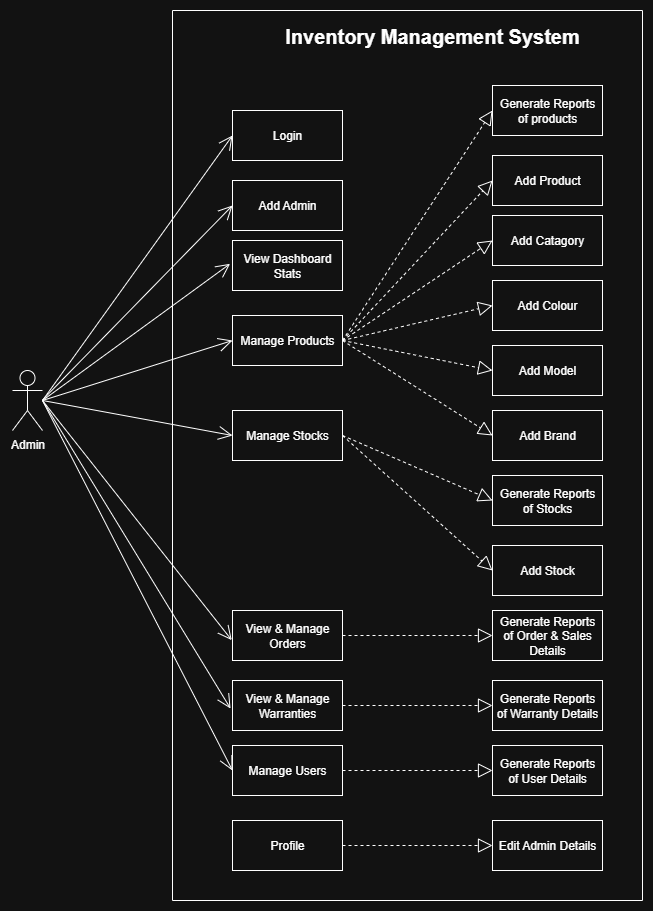

The diagram above was exported from draw.io. Its source (the exported page's mxGraphModel, read from the mxfile embedded in the PNG):
<mxGraphModel dx="1358" dy="709" grid="1" gridSize="10" guides="1" tooltips="1" connect="1" arrows="1" fold="1" page="1" pageScale="1" pageWidth="827" pageHeight="1169" math="0" shadow="0">
  <root>
    <mxCell id="0" />
    <mxCell id="1" parent="0" />
    <mxCell id="pFR3At6-1IDVIC9ER2---1" value="Admin" style="shape=umlActor;verticalLabelPosition=bottom;verticalAlign=top;html=1;" vertex="1" parent="1">
      <mxGeometry x="60" y="450" width="30" height="60" as="geometry" />
    </mxCell>
    <mxCell id="pFR3At6-1IDVIC9ER2---4" value="Login" style="html=1;whiteSpace=wrap;" vertex="1" parent="1">
      <mxGeometry x="280" y="190" width="110" height="50" as="geometry" />
    </mxCell>
    <mxCell id="pFR3At6-1IDVIC9ER2---5" value="View Dashboard Stats" style="html=1;whiteSpace=wrap;" vertex="1" parent="1">
      <mxGeometry x="280" y="320" width="110" height="50" as="geometry" />
    </mxCell>
    <mxCell id="pFR3At6-1IDVIC9ER2---6" value="Manage Products" style="html=1;whiteSpace=wrap;" vertex="1" parent="1">
      <mxGeometry x="280" y="395" width="110" height="50" as="geometry" />
    </mxCell>
    <mxCell id="pFR3At6-1IDVIC9ER2---7" value="Manage Stocks" style="html=1;whiteSpace=wrap;" vertex="1" parent="1">
      <mxGeometry x="280" y="490" width="110" height="50" as="geometry" />
    </mxCell>
    <mxCell id="pFR3At6-1IDVIC9ER2---8" value="View &amp;amp; Manage Orders" style="html=1;whiteSpace=wrap;" vertex="1" parent="1">
      <mxGeometry x="280" y="690" width="110" height="50" as="geometry" />
    </mxCell>
    <mxCell id="pFR3At6-1IDVIC9ER2---9" value="View &amp;amp; Manage Warranties" style="html=1;whiteSpace=wrap;" vertex="1" parent="1">
      <mxGeometry x="280" y="760" width="110" height="50" as="geometry" />
    </mxCell>
    <mxCell id="pFR3At6-1IDVIC9ER2---10" value="Manage Users" style="html=1;whiteSpace=wrap;" vertex="1" parent="1">
      <mxGeometry x="280" y="825" width="110" height="50" as="geometry" />
    </mxCell>
    <mxCell id="pFR3At6-1IDVIC9ER2---11" value="Add Admin" style="html=1;whiteSpace=wrap;" vertex="1" parent="1">
      <mxGeometry x="280" y="260" width="110" height="50" as="geometry" />
    </mxCell>
    <mxCell id="pFR3At6-1IDVIC9ER2---12" value="Generate Reports of products" style="html=1;whiteSpace=wrap;" vertex="1" parent="1">
      <mxGeometry x="540" y="165" width="110" height="50" as="geometry" />
    </mxCell>
    <mxCell id="pFR3At6-1IDVIC9ER2---13" value="Add Catagory" style="html=1;whiteSpace=wrap;" vertex="1" parent="1">
      <mxGeometry x="540" y="295" width="110" height="50" as="geometry" />
    </mxCell>
    <mxCell id="pFR3At6-1IDVIC9ER2---14" value="Add Product" style="html=1;whiteSpace=wrap;" vertex="1" parent="1">
      <mxGeometry x="540" y="235" width="110" height="50" as="geometry" />
    </mxCell>
    <mxCell id="pFR3At6-1IDVIC9ER2---15" value="Add Colour" style="html=1;whiteSpace=wrap;" vertex="1" parent="1">
      <mxGeometry x="540" y="360" width="110" height="50" as="geometry" />
    </mxCell>
    <mxCell id="pFR3At6-1IDVIC9ER2---16" value="Add Model&lt;span style=&quot;color: rgba(0, 0, 0, 0); font-family: monospace; font-size: 0px; text-align: start; text-wrap-mode: nowrap;&quot;&gt;%3CmxGraphModel%3E%3Croot%3E%3CmxCell%20id%3D%220%22%2F%3E%3CmxCell%20id%3D%221%22%20parent%3D%220%22%2F%3E%3CmxCell%20id%3D%222%22%20value%3D%22View%20Dashboard%20Stats%22%20style%3D%22html%3D1%3BwhiteSpace%3Dwrap%3B%22%20vertex%3D%221%22%20parent%3D%221%22%3E%3CmxGeometry%20x%3D%22200%22%20y%3D%22190%22%20width%3D%22110%22%20height%3D%2250%22%20as%3D%22geometry%22%2F%3E%3C%2FmxCell%3E%3CmxCell%20id%3D%223%22%20value%3D%22Manage%20Products%22%20style%3D%22html%3D1%3BwhiteSpace%3Dwrap%3B%22%20vertex%3D%221%22%20parent%3D%221%22%3E%3CmxGeometry%20x%3D%22200%22%20y%3D%22260%22%20width%3D%22110%22%20height%3D%2250%22%20as%3D%22geometry%22%2F%3E%3C%2FmxCell%3E%3C%2Froot%3E%3C%2FmxGraphModel%3E&lt;/span&gt;&lt;span style=&quot;color: rgba(0, 0, 0, 0); font-family: monospace; font-size: 0px; text-align: start; text-wrap-mode: nowrap;&quot;&gt;%3CmxGraphModel%3E%3Croot%3E%3CmxCell%20id%3D%220%22%2F%3E%3CmxCell%20id%3D%221%22%20parent%3D%220%22%2F%3E%3CmxCell%20id%3D%222%22%20value%3D%22View%20Dashboard%20Stats%22%20style%3D%22html%3D1%3BwhiteSpace%3Dwrap%3B%22%20vertex%3D%221%22%20parent%3D%221%22%3E%3CmxGeometry%20x%3D%22200%22%20y%3D%22190%22%20width%3D%22110%22%20height%3D%2250%22%20as%3D%22geometry%22%2F%3E%3C%2FmxCell%3E%3CmxCell%20id%3D%223%22%20value%3D%22Manage%20Products%22%20style%3D%22html%3D1%3BwhiteSpace%3Dwrap%3B%22%20vertex%3D%221%22%20parent%3D%221%22%3E%3CmxGeometry%20x%3D%22200%22%20y%3D%22260%22%20width%3D%22110%22%20height%3D%2250%22%20as%3D%22geometry%22%2F%3E%3C%2FmxCell%3E%3C%2Froot%3E%3C%2FmxGraphModel%3E&lt;/span&gt;" style="html=1;whiteSpace=wrap;" vertex="1" parent="1">
      <mxGeometry x="540" y="425" width="110" height="50" as="geometry" />
    </mxCell>
    <mxCell id="pFR3At6-1IDVIC9ER2---17" value="Add Brand&lt;span style=&quot;color: rgba(0, 0, 0, 0); font-family: monospace; font-size: 0px; text-align: start; text-wrap-mode: nowrap;&quot;&gt;%3CmxGraphModel%3E%3Croot%3E%3CmxCell%20id%3D%220%22%2F%3E%3CmxCell%20id%3D%221%22%20parent%3D%220%22%2F%3E%3CmxCell%20id%3D%222%22%20value%3D%22View%20Dashboard%20Stats%22%20style%3D%22html%3D1%3BwhiteSpace%3Dwrap%3B%22%20vertex%3D%221%22%20parent%3D%221%22%3E%3CmxGeometry%20x%3D%22200%22%20y%3D%22190%22%20width%3D%22110%22%20height%3D%2250%22%20as%3D%22geometry%22%2F%3E%3C%2FmxCell%3E%3CmxCell%20id%3D%223%22%20value%3D%22Manage%20Products%22%20style%3D%22html%3D1%3BwhiteSpace%3Dwrap%3B%22%20vertex%3D%221%22%20parent%3D%221%22%3E%3CmxGeometry%20x%3D%22200%22%20y%3D%22260%22%20width%3D%22110%22%20height%3D%2250%22%20as%3D%22geometry%22%2F%3E%3C%2FmxCell%3E%3C%2Froot%3E%3C%2FmxGraphModel%3E&lt;/span&gt;&lt;span style=&quot;color: rgba(0, 0, 0, 0); font-family: monospace; font-size: 0px; text-align: start; text-wrap-mode: nowrap;&quot;&gt;%3CmxGraphModel%3E%3Croot%3E%3CmxCell%20id%3D%220%22%2F%3E%3CmxCell%20id%3D%221%22%20parent%3D%220%22%2F%3E%3CmxCell%20id%3D%222%22%20value%3D%22View%20Dashboard%20Stats%22%20style%3D%22html%3D1%3BwhiteSpace%3Dwrap%3B%22%20vertex%3D%221%22%20parent%3D%221%22%3E%3CmxGeometry%20x%3D%22200%22%20y%3D%22190%22%20width%3D%22110%22%20height%3D%2250%22%20as%3D%22geometry%22%2F%3E%3C%2FmxCell%3E%3CmxCell%20id%3D%223%22%20value%3D%22Manage%20Products%22%20style%3D%22html%3D1%3BwhiteSpace%3Dwrap%3B%22%20vertex%3D%221%22%20parent%3D%221%22%3E%3CmxGeometry%20x%3D%22200%22%20y%3D%22260%22%20width%3D%22110%22%20height%3D%2250%22%20as%3D%22geometry%22%2F%3E%3C%2FmxCell%3E%3C%2Froot%3E%3C%2FmxGraphModel%3E&lt;/span&gt;" style="html=1;whiteSpace=wrap;" vertex="1" parent="1">
      <mxGeometry x="540" y="490" width="110" height="50" as="geometry" />
    </mxCell>
    <mxCell id="pFR3At6-1IDVIC9ER2---18" value="Generate Reports of Stocks" style="html=1;whiteSpace=wrap;" vertex="1" parent="1">
      <mxGeometry x="540" y="555" width="110" height="50" as="geometry" />
    </mxCell>
    <mxCell id="pFR3At6-1IDVIC9ER2---19" value="Add Stock" style="html=1;whiteSpace=wrap;" vertex="1" parent="1">
      <mxGeometry x="540" y="625" width="110" height="50" as="geometry" />
    </mxCell>
    <mxCell id="pFR3At6-1IDVIC9ER2---20" value="Generate Reports of Warranty Details" style="html=1;whiteSpace=wrap;" vertex="1" parent="1">
      <mxGeometry x="540" y="760" width="110" height="50" as="geometry" />
    </mxCell>
    <mxCell id="pFR3At6-1IDVIC9ER2---21" value="Generate Reports of Order &amp;amp; Sales Details" style="html=1;whiteSpace=wrap;" vertex="1" parent="1">
      <mxGeometry x="540" y="690" width="110" height="50" as="geometry" />
    </mxCell>
    <mxCell id="pFR3At6-1IDVIC9ER2---22" value="" style="endArrow=open;endFill=1;endSize=12;html=1;rounded=0;entryX=0;entryY=0.5;entryDx=0;entryDy=0;" edge="1" parent="1" target="pFR3At6-1IDVIC9ER2---11">
      <mxGeometry width="160" relative="1" as="geometry">
        <mxPoint x="90" y="479.5" as="sourcePoint" />
        <mxPoint x="250" y="479.5" as="targetPoint" />
      </mxGeometry>
    </mxCell>
    <mxCell id="pFR3At6-1IDVIC9ER2---23" value="" style="endArrow=open;endFill=1;endSize=12;html=1;rounded=0;entryX=0;entryY=0.5;entryDx=0;entryDy=0;" edge="1" parent="1" target="pFR3At6-1IDVIC9ER2---4">
      <mxGeometry width="160" relative="1" as="geometry">
        <mxPoint x="90" y="480" as="sourcePoint" />
        <mxPoint x="270" y="350" as="targetPoint" />
      </mxGeometry>
    </mxCell>
    <mxCell id="pFR3At6-1IDVIC9ER2---24" value="" style="endArrow=open;endFill=1;endSize=12;html=1;rounded=0;entryX=-0.022;entryY=0.466;entryDx=0;entryDy=0;entryPerimeter=0;" edge="1" parent="1" target="pFR3At6-1IDVIC9ER2---5">
      <mxGeometry width="160" relative="1" as="geometry">
        <mxPoint x="90" y="480" as="sourcePoint" />
        <mxPoint x="260" y="490" as="targetPoint" />
      </mxGeometry>
    </mxCell>
    <mxCell id="pFR3At6-1IDVIC9ER2---25" value="" style="endArrow=open;endFill=1;endSize=12;html=1;rounded=0;entryX=0;entryY=0.5;entryDx=0;entryDy=0;" edge="1" parent="1" target="pFR3At6-1IDVIC9ER2---6">
      <mxGeometry width="160" relative="1" as="geometry">
        <mxPoint x="90" y="480" as="sourcePoint" />
        <mxPoint x="300" y="420" as="targetPoint" />
      </mxGeometry>
    </mxCell>
    <mxCell id="pFR3At6-1IDVIC9ER2---26" value="" style="endArrow=open;endFill=1;endSize=12;html=1;rounded=0;entryX=0;entryY=0.5;entryDx=0;entryDy=0;" edge="1" parent="1" target="pFR3At6-1IDVIC9ER2---7">
      <mxGeometry width="160" relative="1" as="geometry">
        <mxPoint x="90" y="480" as="sourcePoint" />
        <mxPoint x="240" y="480" as="targetPoint" />
      </mxGeometry>
    </mxCell>
    <mxCell id="pFR3At6-1IDVIC9ER2---27" value="" style="endArrow=open;endFill=1;endSize=12;html=1;rounded=0;entryX=-0.007;entryY=0.592;entryDx=0;entryDy=0;entryPerimeter=0;" edge="1" parent="1" target="pFR3At6-1IDVIC9ER2---8">
      <mxGeometry width="160" relative="1" as="geometry">
        <mxPoint x="90" y="480" as="sourcePoint" />
        <mxPoint x="200" y="530" as="targetPoint" />
      </mxGeometry>
    </mxCell>
    <mxCell id="pFR3At6-1IDVIC9ER2---28" value="" style="endArrow=open;endFill=1;endSize=12;html=1;rounded=0;entryX=-0.018;entryY=0.56;entryDx=0;entryDy=0;entryPerimeter=0;" edge="1" parent="1" target="pFR3At6-1IDVIC9ER2---9">
      <mxGeometry width="160" relative="1" as="geometry">
        <mxPoint x="90" y="480" as="sourcePoint" />
        <mxPoint x="220" y="750" as="targetPoint" />
      </mxGeometry>
    </mxCell>
    <mxCell id="pFR3At6-1IDVIC9ER2---29" value="" style="endArrow=open;endFill=1;endSize=12;html=1;rounded=0;entryX=0;entryY=0.5;entryDx=0;entryDy=0;" edge="1" parent="1" target="pFR3At6-1IDVIC9ER2---10">
      <mxGeometry width="160" relative="1" as="geometry">
        <mxPoint x="90" y="480" as="sourcePoint" />
        <mxPoint x="200" y="810" as="targetPoint" />
      </mxGeometry>
    </mxCell>
    <mxCell id="pFR3At6-1IDVIC9ER2---30" value="" style="endArrow=block;dashed=1;endFill=0;endSize=12;html=1;rounded=0;exitX=1;exitY=0.5;exitDx=0;exitDy=0;entryX=0;entryY=0.5;entryDx=0;entryDy=0;" edge="1" parent="1" source="pFR3At6-1IDVIC9ER2---6" target="pFR3At6-1IDVIC9ER2---12">
      <mxGeometry width="160" relative="1" as="geometry">
        <mxPoint x="490" y="520" as="sourcePoint" />
        <mxPoint x="650" y="520" as="targetPoint" />
      </mxGeometry>
    </mxCell>
    <mxCell id="pFR3At6-1IDVIC9ER2---32" value="" style="endArrow=block;dashed=1;endFill=0;endSize=12;html=1;rounded=0;exitX=1;exitY=0.5;exitDx=0;exitDy=0;entryX=0;entryY=0.5;entryDx=0;entryDy=0;" edge="1" parent="1" source="pFR3At6-1IDVIC9ER2---6" target="pFR3At6-1IDVIC9ER2---14">
      <mxGeometry width="160" relative="1" as="geometry">
        <mxPoint x="430" y="645" as="sourcePoint" />
        <mxPoint x="580" y="360" as="targetPoint" />
      </mxGeometry>
    </mxCell>
    <mxCell id="pFR3At6-1IDVIC9ER2---33" value="" style="endArrow=block;dashed=1;endFill=0;endSize=12;html=1;rounded=0;entryX=0;entryY=0.5;entryDx=0;entryDy=0;exitX=1;exitY=0.5;exitDx=0;exitDy=0;" edge="1" parent="1" source="pFR3At6-1IDVIC9ER2---6" target="pFR3At6-1IDVIC9ER2---13">
      <mxGeometry width="160" relative="1" as="geometry">
        <mxPoint x="390" y="460" as="sourcePoint" />
        <mxPoint x="630" y="410" as="targetPoint" />
      </mxGeometry>
    </mxCell>
    <mxCell id="pFR3At6-1IDVIC9ER2---34" value="" style="endArrow=block;dashed=1;endFill=0;endSize=12;html=1;rounded=0;entryX=0;entryY=0.5;entryDx=0;entryDy=0;exitX=1;exitY=0.5;exitDx=0;exitDy=0;" edge="1" parent="1" source="pFR3At6-1IDVIC9ER2---6" target="pFR3At6-1IDVIC9ER2---15">
      <mxGeometry width="160" relative="1" as="geometry">
        <mxPoint x="390" y="460" as="sourcePoint" />
        <mxPoint x="680" y="500" as="targetPoint" />
      </mxGeometry>
    </mxCell>
    <mxCell id="pFR3At6-1IDVIC9ER2---35" value="" style="endArrow=block;dashed=1;endFill=0;endSize=12;html=1;rounded=0;exitX=1;exitY=0.5;exitDx=0;exitDy=0;entryX=0;entryY=0.5;entryDx=0;entryDy=0;" edge="1" parent="1" source="pFR3At6-1IDVIC9ER2---6" target="pFR3At6-1IDVIC9ER2---16">
      <mxGeometry width="160" relative="1" as="geometry">
        <mxPoint x="830" y="755" as="sourcePoint" />
        <mxPoint x="980" y="470" as="targetPoint" />
      </mxGeometry>
    </mxCell>
    <mxCell id="pFR3At6-1IDVIC9ER2---36" value="" style="endArrow=block;dashed=1;endFill=0;endSize=12;html=1;rounded=0;exitX=1;exitY=0.5;exitDx=0;exitDy=0;entryX=0;entryY=0.5;entryDx=0;entryDy=0;" edge="1" parent="1" source="pFR3At6-1IDVIC9ER2---6" target="pFR3At6-1IDVIC9ER2---17">
      <mxGeometry width="160" relative="1" as="geometry">
        <mxPoint x="750" y="765" as="sourcePoint" />
        <mxPoint x="900" y="480" as="targetPoint" />
      </mxGeometry>
    </mxCell>
    <mxCell id="pFR3At6-1IDVIC9ER2---37" value="" style="endArrow=block;dashed=1;endFill=0;endSize=12;html=1;rounded=0;exitX=1;exitY=0.5;exitDx=0;exitDy=0;entryX=0;entryY=0.5;entryDx=0;entryDy=0;" edge="1" parent="1" source="pFR3At6-1IDVIC9ER2---7" target="pFR3At6-1IDVIC9ER2---18">
      <mxGeometry width="160" relative="1" as="geometry">
        <mxPoint x="430" y="1045" as="sourcePoint" />
        <mxPoint x="580" y="760" as="targetPoint" />
      </mxGeometry>
    </mxCell>
    <mxCell id="pFR3At6-1IDVIC9ER2---38" value="" style="endArrow=block;dashed=1;endFill=0;endSize=12;html=1;rounded=0;exitX=1;exitY=0.5;exitDx=0;exitDy=0;entryX=0;entryY=0.5;entryDx=0;entryDy=0;" edge="1" parent="1" source="pFR3At6-1IDVIC9ER2---7" target="pFR3At6-1IDVIC9ER2---19">
      <mxGeometry width="160" relative="1" as="geometry">
        <mxPoint x="450" y="875" as="sourcePoint" />
        <mxPoint x="600" y="590" as="targetPoint" />
      </mxGeometry>
    </mxCell>
    <mxCell id="pFR3At6-1IDVIC9ER2---39" value="Generate Reports of User Details" style="html=1;whiteSpace=wrap;" vertex="1" parent="1">
      <mxGeometry x="540" y="825" width="110" height="50" as="geometry" />
    </mxCell>
    <mxCell id="pFR3At6-1IDVIC9ER2---40" value="" style="endArrow=block;dashed=1;endFill=0;endSize=12;html=1;rounded=0;exitX=1;exitY=0.5;exitDx=0;exitDy=0;entryX=0;entryY=0.5;entryDx=0;entryDy=0;" edge="1" parent="1" source="pFR3At6-1IDVIC9ER2---8" target="pFR3At6-1IDVIC9ER2---21">
      <mxGeometry width="160" relative="1" as="geometry">
        <mxPoint x="500" y="610" as="sourcePoint" />
        <mxPoint x="650" y="730" as="targetPoint" />
      </mxGeometry>
    </mxCell>
    <mxCell id="pFR3At6-1IDVIC9ER2---41" value="" style="endArrow=block;dashed=1;endFill=0;endSize=12;html=1;rounded=0;exitX=1;exitY=0.5;exitDx=0;exitDy=0;entryX=0;entryY=0.5;entryDx=0;entryDy=0;" edge="1" parent="1" source="pFR3At6-1IDVIC9ER2---9" target="pFR3At6-1IDVIC9ER2---20">
      <mxGeometry width="160" relative="1" as="geometry">
        <mxPoint x="780" y="730" as="sourcePoint" />
        <mxPoint x="930" y="850" as="targetPoint" />
      </mxGeometry>
    </mxCell>
    <mxCell id="pFR3At6-1IDVIC9ER2---42" value="" style="endArrow=block;dashed=1;endFill=0;endSize=12;html=1;rounded=0;exitX=1;exitY=0.5;exitDx=0;exitDy=0;entryX=0;entryY=0.5;entryDx=0;entryDy=0;" edge="1" parent="1" source="pFR3At6-1IDVIC9ER2---10" target="pFR3At6-1IDVIC9ER2---39">
      <mxGeometry width="160" relative="1" as="geometry">
        <mxPoint x="480" y="880" as="sourcePoint" />
        <mxPoint x="630" y="1000" as="targetPoint" />
      </mxGeometry>
    </mxCell>
    <mxCell id="pFR3At6-1IDVIC9ER2---45" value="Profile" style="html=1;whiteSpace=wrap;" vertex="1" parent="1">
      <mxGeometry x="280" y="900" width="110" height="50" as="geometry" />
    </mxCell>
    <mxCell id="pFR3At6-1IDVIC9ER2---46" value="Edit Admin Details" style="html=1;whiteSpace=wrap;" vertex="1" parent="1">
      <mxGeometry x="540" y="900" width="110" height="50" as="geometry" />
    </mxCell>
    <mxCell id="pFR3At6-1IDVIC9ER2---47" value="" style="endArrow=block;dashed=1;endFill=0;endSize=12;html=1;rounded=0;exitX=1;exitY=0.5;exitDx=0;exitDy=0;entryX=0;entryY=0.5;entryDx=0;entryDy=0;" edge="1" parent="1" source="pFR3At6-1IDVIC9ER2---45" target="pFR3At6-1IDVIC9ER2---46">
      <mxGeometry width="160" relative="1" as="geometry">
        <mxPoint x="480" y="955" as="sourcePoint" />
        <mxPoint x="630" y="1075" as="targetPoint" />
      </mxGeometry>
    </mxCell>
    <mxCell id="pFR3At6-1IDVIC9ER2---49" value="" style="swimlane;startSize=0;" vertex="1" parent="1">
      <mxGeometry x="220" y="90" width="470" height="890" as="geometry" />
    </mxCell>
    <mxCell id="pFR3At6-1IDVIC9ER2---50" value="Inventory Management System" style="text;html=1;align=center;verticalAlign=middle;whiteSpace=wrap;rounded=0;fontStyle=1;fontSize=20;" vertex="1" parent="pFR3At6-1IDVIC9ER2---49">
      <mxGeometry x="110" y="10" width="300" height="30" as="geometry" />
    </mxCell>
  </root>
</mxGraphModel>